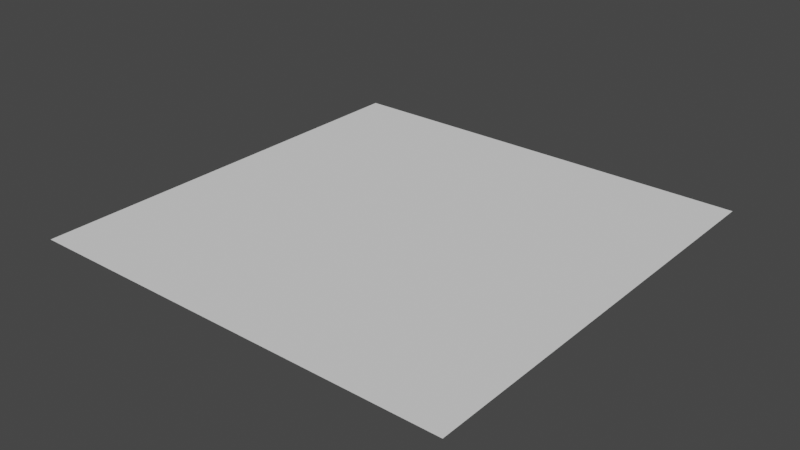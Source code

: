 # Source: quad.blend  (saved by Blender 2.91.10; exported with 4.5.12 LTS)
import bpy
from mathutils import Matrix  # noqa: F401  (used for matrix-valued properties, if any)

bpy.ops.wm.read_factory_settings(use_empty=True)
scene = bpy.context.scene
scene.name = 'Scene'

# ---- collections
col_collection = bpy.data.collections.new('Collection'); scene.collection.children.link(col_collection)

# ---- world
world_world = bpy.data.worlds.new('World'); scene.world = world_world
world_world.use_nodes = True; world_world.node_tree.nodes.clear()
_N = world_world.node_tree.nodes; _L = world_world.node_tree.links
n0 = _N.new('ShaderNodeOutputWorld'); n0.name = 'World Output'; n0.location = (300, 300)
n1 = _N.new('ShaderNodeBackground'); n1.name = 'Background'; n1.location = (10, 300)
n1.inputs[0].default_value = (0.05088, 0.05088, 0.05088, 1.0)
_L.new(n1.outputs[0], n0.inputs[0])
n0.is_active_output = True
world_world.color = (0.05088, 0.05088, 0.05088)
world_world.use_sun_shadow = False
world_world.sun_shadow_jitter_overblur = 0.0

# ---- meshes
me_plane = bpy.data.meshes.new('Plane')
me_plane.from_pydata([(-1.0, -1.0, 0.0), (1.0, -1.0, 0.0), (-1.0, 1.0, 0.0), (1.0, 1.0, 0.0)], [], [(0, 1, 3, 2)])
_uv = me_plane.uv_layers.new(name='UVMap')
_uv.uv.foreach_set('vector', [0.0, 0.0, 1.0, 0.0, 1.0, 1.0, 0.0, 1.0])
me_plane.use_remesh_fix_poles = True
me_plane.use_remesh_preserve_attributes = False
me_plane.use_mirror_vertex_groups = False
me_plane.update()

# ---- objects
ob_quad = bpy.data.objects.new('quad', me_plane)

# ---- transforms, parenting, visibility, modifiers, constraints
ob_quad.location = (0.0, 0.0, 0.0)
ob_quad.lineart.crease_threshold = 0.0

# ---- collection membership
col_collection.objects.link(ob_quad)

# ---- scene / render settings (as saved in the file)
scene.frame_start = 1; scene.frame_end = 250; scene.frame_set(1)
scene.render.engine = 'BLENDER_EEVEE_NEXT'
scene.cycles.use_denoising = False
scene.cycles.samples = 128
scene.cycles.sampling_pattern = 'TABULATED_SOBOL'
scene.cycles.use_adaptive_sampling = False
scene.cycles.use_light_tree = False
scene.view_settings.view_transform = 'Filmic'
bpy.context.view_layer.update()

# ---- added for rendering (the .blend has no active camera and no usable light): camera, sun
cam_auto = bpy.data.cameras.new('AutoCamera')
cam_auto.lens = 50.0
cam_auto.sensor_width = 36.0
cam_auto.clip_end = 1000.0
ob_auto_camera = bpy.data.objects.new('AutoCamera', cam_auto)
scene.collection.objects.link(ob_auto_camera)
ob_auto_camera.location = (2.61693, -3.14032, 2.09354)
ob_auto_camera.rotation_euler = (1.09748, -7.21219e-08, 0.694738)
scene.camera = ob_auto_camera
light_auto_sun = bpy.data.lights.new('AutoSun', 'SUN')
light_auto_sun.energy = 3.0
light_auto_sun.angle = 0.0523599
ob_auto_sun = bpy.data.objects.new('AutoSun', light_auto_sun)
scene.collection.objects.link(ob_auto_sun)
ob_auto_sun.rotation_euler = (0.872665, 0.174533, 0.523599)
bpy.context.view_layer.update()
